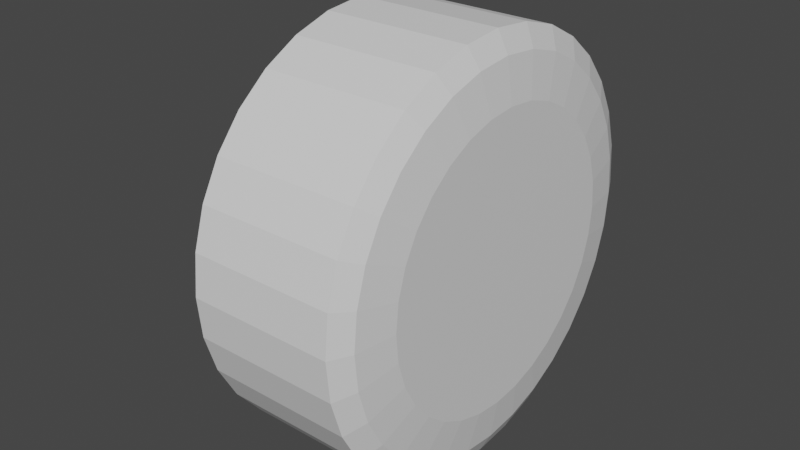 # Source: dev_kart_wheel_v2.blend  (saved by Blender 2.93.20; exported with 4.5.12 LTS)
import bpy
from mathutils import Matrix  # noqa: F401  (used for matrix-valued properties, if any)

bpy.ops.wm.read_factory_settings(use_empty=True)
scene = bpy.context.scene
scene.name = 'standard_kart_tire'

# ---- materials (node trees are filled in below, after node groups)
mat_dev_kart_wheel = bpy.data.materials.new('dev_kart_wheel')
mat_dev_kart_wheel.use_transparent_shadow = False

# ---- material node trees
mat_dev_kart_wheel.use_nodes = True; mat_dev_kart_wheel.node_tree.nodes.clear()
_N = mat_dev_kart_wheel.node_tree.nodes; _L = mat_dev_kart_wheel.node_tree.links
n0 = _N.new('ShaderNodeBsdfPrincipled'); n0.name = 'Principled BSDF'; n0.location = (10, 300)
n0.distribution = 'GGX'
n0.subsurface_method = 'BURLEY'
n0.inputs[3].default_value = 1.45
n0.inputs[27].default_value = (0.0, 0.0, 0.0, 1.0)
n0.inputs[28].default_value = 1.0
n1 = _N.new('ShaderNodeOutputMaterial'); n1.name = 'Material Output'; n1.location = (300, 300)
_L.new(n0.outputs[0], n1.inputs[0])
n1.is_active_output = True

# ---- world
world_world = bpy.data.worlds.new('World'); scene.world = world_world
world_world.use_nodes = True; world_world.node_tree.nodes.clear()
_N = world_world.node_tree.nodes; _L = world_world.node_tree.links
n0 = _N.new('ShaderNodeOutputWorld'); n0.name = 'World Output'; n0.location = (300, 300)
n1 = _N.new('ShaderNodeBackground'); n1.name = 'Background'; n1.location = (10, 300)
n1.inputs[0].default_value = (0.05088, 0.05088, 0.05088, 1.0)
_L.new(n1.outputs[0], n0.inputs[0])
n0.is_active_output = True
world_world.color = (0.05088, 0.05088, 0.05088)
world_world.use_sun_shadow = False
world_world.sun_shadow_jitter_overblur = 0.0

# ---- meshes
me_mesh_kart_wheel_2x = bpy.data.meshes.new('mesh_kart_wheel_2x')
me_mesh_kart_wheel_2x.from_pydata([(2.0, 20.0, 2.07e-06), (2.0, 19.62, 3.902), (2.0, 18.48, 7.654), (2.0, 16.63, 11.11), (2.0, 14.14, 14.14), (2.0, 11.11, 16.63), (2.0, 7.654, 18.48), (2.0, 3.902, 19.62), (2.0, -3.234e-06, 20.0), (2.0, -3.902, 19.62), (2.0, -7.654, 18.48), (2.0, -11.11, 16.63), (2.0, -14.14, 14.14), (2.0, -16.63, 11.11), (2.0, -18.48, 7.654), (2.0, -19.62, 3.902), (2.0, -20.0, -5.052e-06), (2.0, -19.62, -3.902), (2.0, -18.48, -7.654), (2.0, -16.63, -11.11), (2.0, -14.14, -14.14), (2.0, -11.11, -16.63), (2.0, -7.654, -18.48), (2.0, -3.902, -19.62), (2.0, 3.253e-06, -20.0), (2.0, 3.902, -19.62), (2.0, 7.654, -18.48), (2.0, 11.11, -16.63), (2.0, 14.14, -14.14), (2.0, 16.63, -11.11), (2.0, 18.48, -7.654), (2.0, 19.62, -3.902), (16.0, 20.0, 2.07e-06), (16.0, 19.62, 3.902), (16.0, 18.48, 7.654), (16.0, 16.63, 11.11), (16.0, 14.14, 14.14), (16.0, 11.11, 16.63), (16.0, 7.654, 18.48), (16.0, 3.902, 19.62), (16.0, -3.234e-06, 20.0), (16.0, -3.902, 19.62), (16.0, -7.654, 18.48), (16.0, -11.11, 16.63), (16.0, -14.14, 14.14), (16.0, -16.63, 11.11), (16.0, -18.48, 7.654), (16.0, -19.62, 3.902), (16.0, -20.0, -5.052e-06), (16.0, -19.62, -3.902), (16.0, -18.48, -7.654), (16.0, -16.63, -11.11), (16.0, -14.14, -14.14), (16.0, -11.11, -16.63), (16.0, -7.654, -18.48), (16.0, -3.902, -19.62), (16.0, 3.253e-06, -20.0), (16.0, 3.902, -19.62), (16.0, 7.654, -18.48), (16.0, 11.11, -16.63), (16.0, 14.14, -14.14), (16.0, 16.63, -11.11), (16.0, 18.48, -7.654), (16.0, 19.62, -3.902), (1.0, 14.0, 1.424e-06), (1.0, 13.73, 2.731), (1.0, 12.93, 5.358), (1.0, 11.64, 7.778), (1.0, 9.899, 9.899), (1.0, 7.778, 11.64), (1.0, 5.358, 12.93), (1.0, 2.731, 13.73), (1.0, -2.228e-06, 14.0), (1.0, -2.731, 13.73), (1.0, -5.358, 12.93), (1.0, -7.778, 11.64), (1.0, -9.899, 9.899), (1.0, -11.64, 7.778), (1.0, -12.93, 5.358), (1.0, -13.73, 2.731), (1.0, -14.0, -3.562e-06), (1.0, -13.73, -2.731), (1.0, -12.93, -5.358), (1.0, -11.64, -7.778), (1.0, -9.899, -9.899), (1.0, -7.778, -11.64), (1.0, -5.358, -12.93), (1.0, -2.731, -13.73), (1.0, 2.313e-06, -14.0), (1.0, 2.731, -13.73), (1.0, 5.358, -12.93), (1.0, 7.778, -11.64), (1.0, 9.899, -9.899), (1.0, 11.64, -7.778), (1.0, 12.93, -5.358), (1.0, 13.73, -2.731), (0.5, 14.0, 1.424e-06), (0.5, 13.73, 2.731), (0.5, 12.93, 5.358), (0.5, 11.64, 7.778), (0.5, 9.899, 9.899), (0.5, 7.778, 11.64), (0.5, 5.358, 12.93), (0.5, 2.731, 13.73), (0.5, -2.228e-06, 14.0), (0.5, -2.731, 13.73), (0.5, -5.358, 12.93), (0.5, -7.778, 11.64), (0.5, -9.899, 9.899), (0.5, -11.64, 7.778), (0.5, -12.93, 5.358), (0.5, -13.73, 2.731), (0.5, -14.0, -3.562e-06), (0.5, -13.73, -2.731), (0.5, -12.93, -5.358), (0.5, -11.64, -7.778), (0.5, -9.899, -9.899), (0.5, -7.778, -11.64), (0.5, -5.358, -12.93), (0.5, -2.731, -13.73), (0.5, 2.313e-06, -14.0), (0.5, 2.731, -13.73), (0.5, 5.358, -12.93), (0.5, 7.778, -11.64), (0.5, 9.899, -9.899), (0.5, 11.64, -7.778), (0.5, 12.93, -5.358), (0.5, 13.73, -2.731), (-5.0, 2.746, 0.5463), (17.0, 18.0, 1.855e-06), (17.0, 17.65, 3.512), (17.0, 16.63, 6.888), (17.0, 14.97, 10.0), (17.0, 12.73, 12.73), (17.0, 10.0, 14.97), (17.0, 6.888, 16.63), (17.0, 3.512, 17.65), (17.0, -2.899e-06, 18.0), (17.0, -3.512, 17.65), (17.0, -6.888, 16.63), (17.0, -10.0, 14.97), (17.0, -12.73, 12.73), (17.0, -14.97, 10.0), (17.0, -16.63, 6.888), (17.0, -17.65, 3.512), (17.0, -18.0, -4.556e-06), (17.0, -17.65, -3.512), (17.0, -16.63, -6.888), (17.0, -14.97, -10.0), (17.0, -12.73, -12.73), (17.0, -10.0, -14.97), (17.0, -6.888, -16.63), (17.0, -3.512, -17.65), (17.0, 2.94e-06, -18.0), (17.0, 3.512, -17.65), (17.0, 6.888, -16.63), (17.0, 10.0, -14.97), (17.0, 12.73, -12.73), (17.0, 14.97, -10.0), (17.0, 16.63, -6.888), (17.0, 17.65, -3.512), (17.6, 14.0, 1.424e-06), (17.6, 13.73, 2.731), (17.6, 12.93, 5.358), (17.6, 11.64, 7.778), (17.6, 9.899, 9.899), (17.6, 7.778, 11.64), (17.6, 5.358, 12.93), (17.6, 2.731, 13.73), (17.6, -2.228e-06, 14.0), (17.6, -2.731, 13.73), (17.6, -5.358, 12.93), (17.6, -7.778, 11.64), (17.6, -9.899, 9.899), (17.6, -11.64, 7.778), (17.6, -12.93, 5.358), (17.6, -13.73, 2.731), (17.6, -14.0, -3.562e-06), (17.6, -13.73, -2.731), (17.6, -12.93, -5.358), (17.6, -11.64, -7.778), (17.6, -9.899, -9.899), (17.6, -7.778, -11.64), (17.6, -5.358, -12.93), (17.6, -2.731, -13.73), (17.6, 2.313e-06, -14.0), (17.6, 2.731, -13.73), (17.6, 5.358, -12.93), (17.6, 7.778, -11.64), (17.6, 9.899, -9.899), (17.6, 11.64, -7.778), (17.6, 12.93, -5.358), (17.6, 13.73, -2.731), (17.6, -1.799e-07, -3.118e-07), (0.5, 2.746, 0.5463), (0.5, 2.8, 1.002e-07), (0.5, 2.587, 1.072), (0.5, 2.328, 1.556), (0.5, 1.98, 1.98), (0.5, 1.556, 2.328), (0.5, 1.072, 2.587), (0.5, 0.5463, 2.746), (0.5, -5.207e-07, 2.8), (0.5, -0.5463, 2.746), (0.5, -1.072, 2.587), (0.5, -1.556, 2.328), (0.5, -1.98, 1.98), (0.5, -2.328, 1.556), (0.5, -2.587, 1.072), (0.5, -2.746, 0.5463), (0.5, -2.8, -8.97e-07), (0.5, -2.746, -0.5463), (0.5, -2.587, -1.072), (0.5, -2.328, -1.556), (0.5, -1.98, -1.98), (0.5, -1.556, -2.328), (0.5, -1.072, -2.587), (0.5, -0.5463, -2.746), (0.5, 3.875e-07, -2.8), (0.5, 0.5463, -2.746), (0.5, 1.072, -2.587), (0.5, 1.556, -2.328), (0.5, 1.98, -1.98), (0.5, 2.328, -1.556), (0.5, 2.587, -1.072), (0.5, 2.746, -0.5463), (-5.0, 2.8, 1.002e-07), (-5.0, 2.587, 1.072), (-5.0, 2.328, 1.556), (-5.0, 1.98, 1.98), (-5.0, 1.556, 2.328), (-5.0, 1.072, 2.587), (-5.0, 0.5463, 2.746), (-5.0, -5.207e-07, 2.8), (-5.0, -0.5463, 2.746), (-5.0, -1.072, 2.587), (-5.0, -1.556, 2.328), (-5.0, -1.98, 1.98), (-5.0, -2.328, 1.556), (-5.0, -2.587, 1.072), (-5.0, -2.746, 0.5463), (-5.0, -2.8, -8.97e-07), (-5.0, -2.746, -0.5463), (-5.0, -2.587, -1.072), (-5.0, -2.328, -1.556), (-5.0, -1.98, -1.98), (-5.0, -1.556, -2.328), (-5.0, -1.072, -2.587), (-5.0, -0.5463, -2.746), (-5.0, 3.875e-07, -2.8), (-5.0, 0.5463, -2.746), (-5.0, 1.072, -2.587), (-5.0, 1.556, -2.328), (-5.0, 1.98, -1.98), (-5.0, 2.328, -1.556), (-5.0, 2.587, -1.072), (-5.0, 2.746, -0.5463), (-5.0, -1.222e-07, -3.252e-07)], [], [(25, 57, 56, 24), (12, 44, 43, 11), (26, 58, 57, 25), (13, 45, 44, 12), (27, 59, 58, 26), (14, 46, 45, 13), (1, 33, 32, 0), (28, 60, 59, 27), (15, 47, 46, 14), (2, 34, 33, 1), (29, 61, 60, 28), (16, 48, 47, 15), (3, 35, 34, 2), (30, 62, 61, 29), (17, 49, 48, 16), (4, 36, 35, 3), (31, 63, 62, 30), (18, 50, 49, 17), (5, 37, 36, 4), (0, 32, 63, 31), (19, 51, 50, 18), (6, 38, 37, 5), (20, 52, 51, 19), (7, 39, 38, 6), (21, 53, 52, 20), (8, 40, 39, 7), (22, 54, 53, 21), (9, 41, 40, 8), (23, 55, 54, 22), (10, 42, 41, 9), (24, 56, 55, 23), (11, 43, 42, 10), (11, 75, 76, 12), (25, 89, 90, 26), (12, 76, 77, 13), (26, 90, 91, 27), (13, 77, 78, 14), (0, 64, 65, 1), (27, 91, 92, 28), (14, 78, 79, 15), (1, 65, 66, 2), (28, 92, 93, 29), (15, 79, 80, 16), (2, 66, 67, 3), (29, 93, 94, 30), (16, 80, 81, 17), (3, 67, 68, 4), (30, 94, 95, 31), (17, 81, 82, 18), (4, 68, 69, 5), (31, 95, 64, 0), (18, 82, 83, 19), (5, 69, 70, 6), (19, 83, 84, 20), (6, 70, 71, 7), (20, 84, 85, 21), (7, 71, 72, 8), (21, 85, 86, 22), (8, 72, 73, 9), (22, 86, 87, 23), (9, 73, 74, 10), (23, 87, 88, 24), (10, 74, 75, 11), (24, 88, 89, 25), (73, 105, 106, 74), (87, 119, 120, 88), (74, 106, 107, 75), (88, 120, 121, 89), (75, 107, 108, 76), (89, 121, 122, 90), (76, 108, 109, 77), (90, 122, 123, 91), (77, 109, 110, 78), (64, 96, 97, 65), (91, 123, 124, 92), (78, 110, 111, 79), (65, 97, 98, 66), (92, 124, 125, 93), (79, 111, 112, 80), (66, 98, 99, 67), (93, 125, 126, 94), (80, 112, 113, 81), (67, 99, 100, 68), (94, 126, 127, 95), (81, 113, 114, 82), (68, 100, 101, 69), (95, 127, 96, 64), (82, 114, 115, 83), (69, 101, 102, 70), (83, 115, 116, 84), (70, 102, 103, 71), (84, 116, 117, 85), (71, 103, 104, 72), (85, 117, 118, 86), (72, 104, 105, 73), (86, 118, 119, 87), (106, 105, 203, 204), (119, 118, 216, 217), (105, 104, 202, 203), (118, 117, 215, 216), (104, 103, 201, 202), (117, 116, 214, 215), (103, 102, 200, 201), (116, 115, 213, 214), (102, 101, 199, 200), (115, 114, 212, 213), (96, 127, 225, 195), (101, 100, 198, 199), (114, 113, 211, 212), (127, 126, 224, 225), (100, 99, 197, 198), (113, 112, 210, 211), (126, 125, 223, 224), (99, 98, 196, 197), (112, 111, 209, 210), (125, 124, 222, 223), (98, 97, 194, 196), (111, 110, 208, 209), (124, 123, 221, 222), (97, 96, 195, 194), (110, 109, 207, 208), (123, 122, 220, 221), (109, 108, 206, 207), (122, 121, 219, 220), (108, 107, 205, 206), (121, 120, 218, 219), (107, 106, 204, 205), (120, 119, 217, 218), (52, 149, 148, 51), (39, 136, 135, 38), (53, 150, 149, 52), (40, 137, 136, 39), (54, 151, 150, 53), (41, 138, 137, 40), (55, 152, 151, 54), (42, 139, 138, 41), (56, 153, 152, 55), (43, 140, 139, 42), (57, 154, 153, 56), (44, 141, 140, 43), (58, 155, 154, 57), (45, 142, 141, 44), (59, 156, 155, 58), (46, 143, 142, 45), (33, 130, 129, 32), (60, 157, 156, 59), (47, 144, 143, 46), (34, 131, 130, 33), (61, 158, 157, 60), (48, 145, 144, 47), (35, 132, 131, 34), (62, 159, 158, 61), (49, 146, 145, 48), (36, 133, 132, 35), (63, 160, 159, 62), (50, 147, 146, 49), (37, 134, 133, 36), (32, 129, 160, 63), (51, 148, 147, 50), (38, 135, 134, 37), (139, 171, 170, 138), (153, 185, 184, 152), (140, 172, 171, 139), (154, 186, 185, 153), (141, 173, 172, 140), (155, 187, 186, 154), (142, 174, 173, 141), (156, 188, 187, 155), (143, 175, 174, 142), (130, 162, 161, 129), (157, 189, 188, 156), (144, 176, 175, 143), (131, 163, 162, 130), (158, 190, 189, 157), (145, 177, 176, 144), (132, 164, 163, 131), (159, 191, 190, 158), (146, 178, 177, 145), (133, 165, 164, 132), (160, 192, 191, 159), (147, 179, 178, 146), (134, 166, 165, 133), (129, 161, 192, 160), (148, 180, 179, 147), (135, 167, 166, 134), (149, 181, 180, 148), (136, 168, 167, 135), (150, 182, 181, 149), (137, 169, 168, 136), (151, 183, 182, 150), (138, 170, 169, 137), (152, 184, 183, 151), (174, 193, 173), (188, 193, 187), (175, 193, 174), (162, 193, 161), (189, 193, 188), (176, 193, 175), (163, 193, 162), (190, 193, 189), (177, 193, 176), (164, 193, 163), (191, 193, 190), (178, 193, 177), (165, 193, 164), (192, 193, 191), (179, 193, 178), (166, 193, 165), (161, 193, 192), (180, 193, 179), (167, 193, 166), (181, 193, 180), (168, 193, 167), (182, 193, 181), (169, 193, 168), (183, 193, 182), (170, 193, 169), (184, 193, 183), (171, 193, 170), (185, 193, 184), (172, 193, 171), (186, 193, 185), (173, 193, 172), (187, 193, 186), (216, 215, 246, 247), (202, 201, 232, 233), (215, 214, 245, 246), (201, 200, 231, 232), (214, 213, 244, 245), (200, 199, 230, 231), (213, 212, 243, 244), (195, 225, 256, 226), (199, 198, 229, 230), (212, 211, 242, 243), (225, 224, 255, 256), (198, 197, 228, 229), (211, 210, 241, 242), (224, 223, 254, 255), (197, 196, 227, 228), (210, 209, 240, 241), (223, 222, 253, 254), (196, 194, 128, 227), (209, 208, 239, 240), (222, 221, 252, 253), (194, 195, 226, 128), (208, 207, 238, 239), (221, 220, 251, 252), (207, 206, 237, 238), (220, 219, 250, 251), (206, 205, 236, 237), (219, 218, 249, 250), (205, 204, 235, 236), (218, 217, 248, 249), (204, 203, 234, 235), (217, 216, 247, 248), (203, 202, 233, 234), (237, 257, 238), (251, 257, 252), (238, 257, 239), (226, 257, 128), (252, 257, 253), (239, 257, 240), (128, 257, 227), (253, 257, 254), (240, 257, 241), (227, 257, 228), (254, 257, 255), (241, 257, 242), (228, 257, 229), (255, 257, 256), (242, 257, 243), (229, 257, 230), (256, 257, 226), (243, 257, 244), (230, 257, 231), (244, 257, 245), (231, 257, 232), (245, 257, 246), (232, 257, 233), (246, 257, 247), (233, 257, 234), (247, 257, 248), (234, 257, 235), (248, 257, 249), (235, 257, 236), (249, 257, 250), (236, 257, 237), (250, 257, 251)])
_uv = me_mesh_kart_wheel_2x.uv_layers.new(name='UVMap')
_uv.uv.foreach_set('vector', [0.3947, 0.5975, 0.7447, 0.5975, 0.7447, 0.5, 0.3947, 0.5, 0.3947, 0.1464, 0.7447, 0.1464, 0.7447, 0.2222, 0.3947, 0.2222, 0.3947, 0.6913, 0.7447, 0.6913, 0.7447, 0.5975, 0.3947, 0.5975, 0.3947, 0.7778, 0.7447, 0.7778, 0.7447, 0.8536, 0.3947, 0.8536, 0.3947, 0.7778, 0.7447, 0.7778, 0.7447, 0.6913, 0.3947, 0.6913, 0.3947, 0.6913, 0.7447, 0.6913, 0.7447, 0.7778, 0.3947, 0.7778, 0.3947, 0.5975, 0.7447, 0.5975, 0.7447, 0.5, 0.3947, 0.5, 0.3947, 0.8536, 0.7447, 0.8536, 0.7447, 0.7778, 0.3947, 0.7778, 0.3947, 0.5975, 0.7447, 0.5975, 0.7447, 0.6913, 0.3947, 0.6913, 0.3947, 0.6913, 0.7447, 0.6913, 0.7447, 0.5975, 0.3947, 0.5975, 0.3947, 0.2222, 0.7447, 0.2222, 0.7447, 0.1464, 0.3947, 0.1464, 0.3947, 0.5, 0.7447, 0.5, 0.7447, 0.5975, 0.3947, 0.5975, 0.3947, 0.7778, 0.7447, 0.7778, 0.7447, 0.6913, 0.3947, 0.6913, 0.3947, 0.3087, 0.7447, 0.3087, 0.7447, 0.2222, 0.3947, 0.2222, 0.3947, 0.4025, 0.7447, 0.4025, 0.7447, 0.5, 0.3947, 0.5, 0.3947, 0.8536, 0.7447, 0.8536, 0.7447, 0.7778, 0.3947, 0.7778, 0.3947, 0.4025, 0.7447, 0.4025, 0.7447, 0.3087, 0.3947, 0.3087, 0.3947, 0.3087, 0.7447, 0.3087, 0.7447, 0.4025, 0.3947, 0.4025, 0.3947, 0.7778, 0.7447, 0.7778, 0.7447, 0.8536, 0.3947, 0.8536, 0.3947, 0.5, 0.7447, 0.5, 0.7447, 0.4025, 0.3947, 0.4025, 0.3947, 0.2222, 0.7447, 0.2222, 0.7447, 0.3087, 0.3947, 0.3087, 0.3947, 0.6913, 0.7447, 0.6913, 0.7447, 0.7778, 0.3947, 0.7778, 0.3947, 0.1464, 0.7447, 0.1464, 0.7447, 0.2222, 0.3947, 0.2222, 0.3947, 0.5975, 0.7447, 0.5975, 0.7447, 0.6913, 0.3947, 0.6913, 0.3947, 0.2222, 0.7447, 0.2222, 0.7447, 0.1464, 0.3947, 0.1464, 0.3947, 0.5, 0.7447, 0.5, 0.7447, 0.5975, 0.3947, 0.5975, 0.3947, 0.3087, 0.7447, 0.3087, 0.7447, 0.2222, 0.3947, 0.2222, 0.3947, 0.4025, 0.7447, 0.4025, 0.7447, 0.5, 0.3947, 0.5, 0.3947, 0.4025, 0.7447, 0.4025, 0.7447, 0.3087, 0.3947, 0.3087, 0.3947, 0.3087, 0.7447, 0.3087, 0.7447, 0.4025, 0.3947, 0.4025, 0.3947, 0.5, 0.7447, 0.5, 0.7447, 0.4025, 0.3947, 0.4025, 0.3947, 0.2222, 0.7447, 0.2222, 0.7447, 0.3087, 0.3947, 0.3087, 0.2222, 0.9157, 0.3056, 0.791, 0.2525, 0.7475, 0.1464, 0.8536, 0.5975, 0.009607, 0.5683, 0.1567, 0.6339, 0.1766, 0.6913, 0.03806, 0.1464, 0.8536, 0.2525, 0.7475, 0.209, 0.6944, 0.08427, 0.7778, 0.6913, 0.03806, 0.6339, 0.1766, 0.6944, 0.209, 0.7778, 0.08427, 0.08427, 0.7778, 0.209, 0.6944, 0.1766, 0.6339, 0.03806, 0.6913, 1.0, 0.5, 0.85, 0.5, 0.8433, 0.5683, 0.9904, 0.5975, 0.7778, 0.08427, 0.6944, 0.209, 0.7475, 0.2525, 0.8536, 0.1464, 0.03806, 0.6913, 0.1766, 0.6339, 0.1567, 0.5683, 0.009607, 0.5975, 0.9904, 0.5975, 0.8433, 0.5683, 0.8234, 0.6339, 0.9619, 0.6913, 0.8536, 0.1464, 0.7475, 0.2525, 0.791, 0.3056, 0.9157, 0.2222, 0.009607, 0.5975, 0.1567, 0.5683, 0.15, 0.5, 0.0, 0.5, 0.9619, 0.6913, 0.8234, 0.6339, 0.791, 0.6944, 0.9157, 0.7778, 0.9157, 0.2222, 0.791, 0.3056, 0.8234, 0.3661, 0.9619, 0.3087, 0.0, 0.5, 0.15, 0.5, 0.1567, 0.4317, 0.009607, 0.4025, 0.9157, 0.7778, 0.791, 0.6944, 0.7475, 0.7475, 0.8536, 0.8536, 0.9619, 0.3087, 0.8234, 0.3661, 0.8433, 0.4317, 0.9904, 0.4025, 0.009607, 0.4025, 0.1567, 0.4317, 0.1766, 0.3661, 0.03806, 0.3087, 0.8536, 0.8536, 0.7475, 0.7475, 0.6944, 0.791, 0.7778, 0.9157, 0.9904, 0.4025, 0.8433, 0.4317, 0.85, 0.5, 1.0, 0.5, 0.03806, 0.3087, 0.1766, 0.3661, 0.209, 0.3056, 0.08427, 0.2222, 0.7778, 0.9157, 0.6944, 0.791, 0.6339, 0.8234, 0.6913, 0.9619, 0.08427, 0.2222, 0.209, 0.3056, 0.2525, 0.2525, 0.1464, 0.1464, 0.6913, 0.9619, 0.6339, 0.8234, 0.5683, 0.8433, 0.5975, 0.9904, 0.1464, 0.1464, 0.2525, 0.2525, 0.3056, 0.209, 0.2222, 0.08427, 0.5975, 0.9904, 0.5683, 0.8433, 0.5, 0.85, 0.5, 1.0, 0.2222, 0.08427, 0.3056, 0.209, 0.3661, 0.1766, 0.3087, 0.03806, 0.5, 1.0, 0.5, 0.85, 0.4317, 0.8433, 0.4025, 0.9904, 0.3087, 0.03806, 0.3661, 0.1766, 0.4317, 0.1567, 0.4025, 0.009607, 0.4025, 0.9904, 0.4317, 0.8433, 0.3661, 0.8234, 0.3087, 0.9619, 0.4025, 0.009607, 0.4317, 0.1567, 0.5, 0.15, 0.5, 0.0, 0.3087, 0.9619, 0.3661, 0.8234, 0.3056, 0.791, 0.2222, 0.9157, 0.5, 0.0, 0.5, 0.15, 0.5683, 0.1567, 0.5975, 0.009607, 0.3697, 0.4317, 0.3572, 0.4317, 0.3572, 0.3661, 0.3697, 0.3661, 0.3697, 0.4317, 0.3572, 0.4317, 0.3572, 0.5, 0.3697, 0.5, 0.3697, 0.3661, 0.3572, 0.3661, 0.3572, 0.3056, 0.3697, 0.3056, 0.3697, 0.5, 0.3572, 0.5, 0.3572, 0.5683, 0.3697, 0.5683, 0.3697, 0.3056, 0.3572, 0.3056, 0.3572, 0.2525, 0.3697, 0.2525, 0.3697, 0.5683, 0.3572, 0.5683, 0.3572, 0.6339, 0.3697, 0.6339, 0.3697, 0.7475, 0.3572, 0.7475, 0.3572, 0.6944, 0.3697, 0.6944, 0.3697, 0.6339, 0.3572, 0.6339, 0.3572, 0.6944, 0.3697, 0.6944, 0.3697, 0.6944, 0.3572, 0.6944, 0.3572, 0.6339, 0.3697, 0.6339, 0.3697, 0.5, 0.3572, 0.5, 0.3572, 0.5683, 0.3697, 0.5683, 0.3697, 0.6944, 0.3572, 0.6944, 0.3572, 0.7475, 0.3697, 0.7475, 0.3697, 0.6339, 0.3572, 0.6339, 0.3572, 0.5683, 0.3697, 0.5683, 0.3697, 0.5683, 0.3572, 0.5683, 0.3572, 0.6339, 0.3697, 0.6339, 0.3697, 0.2525, 0.3572, 0.2525, 0.3572, 0.3056, 0.3697, 0.3056, 0.3697, 0.5683, 0.3572, 0.5683, 0.3572, 0.5, 0.3697, 0.5, 0.3697, 0.6339, 0.3572, 0.6339, 0.3572, 0.6944, 0.3697, 0.6944, 0.3697, 0.3056, 0.3572, 0.3056, 0.3572, 0.3661, 0.3697, 0.3661, 0.3697, 0.5, 0.3572, 0.5, 0.3572, 0.4317, 0.3697, 0.4317, 0.3697, 0.6944, 0.3572, 0.6944, 0.3572, 0.7475, 0.3697, 0.7475, 0.3697, 0.3661, 0.3572, 0.3661, 0.3572, 0.4317, 0.3697, 0.4317, 0.3697, 0.4317, 0.3572, 0.4317, 0.3572, 0.3661, 0.3697, 0.3661, 0.3697, 0.7475, 0.3572, 0.7475, 0.3572, 0.6944, 0.3697, 0.6944, 0.3697, 0.4317, 0.3572, 0.4317, 0.3572, 0.5, 0.3697, 0.5, 0.3697, 0.3661, 0.3572, 0.3661, 0.3572, 0.3056, 0.3697, 0.3056, 0.3697, 0.6944, 0.3572, 0.6944, 0.3572, 0.6339, 0.3697, 0.6339, 0.3697, 0.3056, 0.3572, 0.3056, 0.3572, 0.2525, 0.3697, 0.2525, 0.3697, 0.6339, 0.3572, 0.6339, 0.3572, 0.5683, 0.3697, 0.5683, 0.3697, 0.2525, 0.3572, 0.2525, 0.3572, 0.3056, 0.3697, 0.3056, 0.3697, 0.5683, 0.3572, 0.5683, 0.3572, 0.5, 0.3697, 0.5, 0.3697, 0.3056, 0.3572, 0.3056, 0.3572, 0.3661, 0.3697, 0.3661, 0.3697, 0.5, 0.3572, 0.5, 0.3572, 0.4317, 0.3697, 0.4317, 0.3697, 0.3661, 0.3572, 0.3661, 0.3572, 0.4317, 0.3697, 0.4317, 0.3661, 0.8234, 0.4317, 0.8433, 0.4863, 0.5687, 0.4732, 0.5647, 0.4317, 0.1567, 0.3661, 0.1766, 0.4732, 0.4353, 0.4863, 0.4313, 0.4317, 0.8433, 0.5, 0.85, 0.5, 0.57, 0.4863, 0.5687, 0.3661, 0.1766, 0.3056, 0.209, 0.4611, 0.4418, 0.4732, 0.4353, 0.5, 0.85, 0.5683, 0.8433, 0.5137, 0.5687, 0.5, 0.57, 0.3056, 0.209, 0.2525, 0.2525, 0.4505, 0.4505, 0.4611, 0.4418, 0.5683, 0.8433, 0.6339, 0.8234, 0.5268, 0.5647, 0.5137, 0.5687, 0.2525, 0.2525, 0.209, 0.3056, 0.4418, 0.4611, 0.4505, 0.4505, 0.6339, 0.8234, 0.6944, 0.791, 0.5389, 0.5582, 0.5268, 0.5647, 0.209, 0.3056, 0.1766, 0.3661, 0.4353, 0.4732, 0.4418, 0.4611, 0.85, 0.5, 0.8433, 0.4317, 0.5687, 0.4863, 0.57, 0.5, 0.6944, 0.791, 0.7475, 0.7475, 0.5495, 0.5495, 0.5389, 0.5582, 0.1766, 0.3661, 0.1567, 0.4317, 0.4313, 0.4863, 0.4353, 0.4732, 0.8433, 0.4317, 0.8234, 0.3661, 0.5647, 0.4732, 0.5687, 0.4863, 0.7475, 0.7475, 0.791, 0.6944, 0.5582, 0.5389, 0.5495, 0.5495, 0.1567, 0.4317, 0.15, 0.5, 0.43, 0.5, 0.4313, 0.4863, 0.8234, 0.3661, 0.791, 0.3056, 0.5582, 0.4611, 0.5647, 0.4732, 0.791, 0.6944, 0.8234, 0.6339, 0.5647, 0.5268, 0.5582, 0.5389, 0.15, 0.5, 0.1567, 0.5683, 0.4313, 0.5137, 0.43, 0.5, 0.791, 0.3056, 0.7475, 0.2525, 0.5495, 0.4505, 0.5582, 0.4611, 0.8234, 0.6339, 0.8433, 0.5683, 0.5687, 0.5137, 0.5647, 0.5268, 0.1567, 0.5683, 0.1766, 0.6339, 0.4353, 0.5268, 0.4313, 0.5137, 0.7475, 0.2525, 0.6944, 0.209, 0.5389, 0.4418, 0.5495, 0.4505, 0.8433, 0.5683, 0.85, 0.5, 0.57, 0.5, 0.5687, 0.5137, 0.1766, 0.6339, 0.209, 0.6944, 0.4418, 0.5389, 0.4353, 0.5268, 0.6944, 0.209, 0.6339, 0.1766, 0.5268, 0.4353, 0.5389, 0.4418, 0.209, 0.6944, 0.2525, 0.7475, 0.4505, 0.5495, 0.4418, 0.5389, 0.6339, 0.1766, 0.5683, 0.1567, 0.5137, 0.4313, 0.5268, 0.4353, 0.2525, 0.7475, 0.3056, 0.791, 0.4611, 0.5582, 0.4505, 0.5495, 0.5683, 0.1567, 0.5, 0.15, 0.5, 0.43, 0.5137, 0.4313, 0.3056, 0.791, 0.3661, 0.8234, 0.4732, 0.5647, 0.4611, 0.5582, 0.5, 0.15, 0.4317, 0.1567, 0.4863, 0.4313, 0.5, 0.43, 0.1464, 0.1464, 0.1818, 0.1818, 0.1258, 0.25, 0.08427, 0.2222, 0.5975, 0.9904, 0.5878, 0.9414, 0.6722, 0.9157, 0.6913, 0.9619, 0.2222, 0.08427, 0.25, 0.1258, 0.1818, 0.1818, 0.1464, 0.1464, 0.5, 1.0, 0.5, 0.95, 0.5878, 0.9414, 0.5975, 0.9904, 0.3087, 0.03806, 0.3278, 0.08425, 0.25, 0.1258, 0.2222, 0.08427, 0.4025, 0.9904, 0.4122, 0.9414, 0.5, 0.95, 0.5, 1.0, 0.4025, 0.009607, 0.4122, 0.05865, 0.3278, 0.08425, 0.3087, 0.03806, 0.3087, 0.9619, 0.3278, 0.9157, 0.4122, 0.9414, 0.4025, 0.9904, 0.5, 0.0, 0.5, 0.05, 0.4122, 0.05865, 0.4025, 0.009607, 0.2222, 0.9157, 0.25, 0.8742, 0.3278, 0.9157, 0.3087, 0.9619, 0.5975, 0.009607, 0.5878, 0.05865, 0.5, 0.05, 0.5, 0.0, 0.1464, 0.8536, 0.1818, 0.8182, 0.25, 0.8742, 0.2222, 0.9157, 0.6913, 0.03806, 0.6722, 0.08425, 0.5878, 0.05865, 0.5975, 0.009607, 0.08427, 0.7778, 0.1258, 0.75, 0.1818, 0.8182, 0.1464, 0.8536, 0.7778, 0.08427, 0.75, 0.1258, 0.6722, 0.08425, 0.6913, 0.03806, 0.03806, 0.6913, 0.08425, 0.6722, 0.1258, 0.75, 0.08427, 0.7778, 0.9904, 0.5975, 0.9414, 0.5878, 0.95, 0.5, 1.0, 0.5, 0.8536, 0.1464, 0.8182, 0.1818, 0.75, 0.1258, 0.7778, 0.08427, 0.009607, 0.5975, 0.05865, 0.5878, 0.08425, 0.6722, 0.03806, 0.6913, 0.9619, 0.6913, 0.9157, 0.6722, 0.9414, 0.5878, 0.9904, 0.5975, 0.9157, 0.2222, 0.8742, 0.25, 0.8182, 0.1818, 0.8536, 0.1464, 0.0, 0.5, 0.05, 0.5, 0.05865, 0.5878, 0.009607, 0.5975, 0.9157, 0.7778, 0.8742, 0.75, 0.9157, 0.6722, 0.9619, 0.6913, 0.9619, 0.3087, 0.9157, 0.3278, 0.8742, 0.25, 0.9157, 0.2222, 0.009607, 0.4025, 0.05865, 0.4122, 0.05, 0.5, 0.0, 0.5, 0.8536, 0.8536, 0.8182, 0.8182, 0.8742, 0.75, 0.9157, 0.7778, 0.9904, 0.4025, 0.9414, 0.4122, 0.9157, 0.3278, 0.9619, 0.3087, 0.03806, 0.3087, 0.08425, 0.3278, 0.05865, 0.4122, 0.009607, 0.4025, 0.7778, 0.9157, 0.75, 0.8742, 0.8182, 0.8182, 0.8536, 0.8536, 1.0, 0.5, 0.95, 0.5, 0.9414, 0.4122, 0.9904, 0.4025, 0.08427, 0.2222, 0.1258, 0.25, 0.08425, 0.3278, 0.03806, 0.3087, 0.6913, 0.9619, 0.6722, 0.9157, 0.75, 0.8742, 0.7778, 0.9157, 0.3278, 0.9157, 0.3661, 0.8234, 0.4317, 0.8433, 0.4122, 0.9414, 0.5, 0.05, 0.5, 0.15, 0.4317, 0.1567, 0.4122, 0.05865, 0.25, 0.8742, 0.3056, 0.791, 0.3661, 0.8234, 0.3278, 0.9157, 0.5878, 0.05865, 0.5683, 0.1567, 0.5, 0.15, 0.5, 0.05, 0.1818, 0.8182, 0.2525, 0.7475, 0.3056, 0.791, 0.25, 0.8742, 0.6722, 0.08425, 0.6339, 0.1766, 0.5683, 0.1567, 0.5878, 0.05865, 0.1258, 0.75, 0.209, 0.6944, 0.2525, 0.7475, 0.1818, 0.8182, 0.75, 0.1258, 0.6944, 0.209, 0.6339, 0.1766, 0.6722, 0.08425, 0.08425, 0.6722, 0.1766, 0.6339, 0.209, 0.6944, 0.1258, 0.75, 0.9414, 0.5878, 0.8433, 0.5683, 0.85, 0.5, 0.95, 0.5, 0.8182, 0.1818, 0.7475, 0.2525, 0.6944, 0.209, 0.75, 0.1258, 0.05865, 0.5878, 0.1567, 0.5683, 0.1766, 0.6339, 0.08425, 0.6722, 0.9157, 0.6722, 0.8234, 0.6339, 0.8433, 0.5683, 0.9414, 0.5878, 0.8742, 0.25, 0.791, 0.3056, 0.7475, 0.2525, 0.8182, 0.1818, 0.05, 0.5, 0.15, 0.5, 0.1567, 0.5683, 0.05865, 0.5878, 0.8742, 0.75, 0.791, 0.6944, 0.8234, 0.6339, 0.9157, 0.6722, 0.9157, 0.3278, 0.8234, 0.3661, 0.791, 0.3056, 0.8742, 0.25, 0.05865, 0.4122, 0.1567, 0.4317, 0.15, 0.5, 0.05, 0.5, 0.8182, 0.8182, 0.7475, 0.7475, 0.791, 0.6944, 0.8742, 0.75, 0.9414, 0.4122, 0.8433, 0.4317, 0.8234, 0.3661, 0.9157, 0.3278, 0.08425, 0.3278, 0.1766, 0.3661, 0.1567, 0.4317, 0.05865, 0.4122, 0.75, 0.8742, 0.6944, 0.791, 0.7475, 0.7475, 0.8182, 0.8182, 0.95, 0.5, 0.85, 0.5, 0.8433, 0.4317, 0.9414, 0.4122, 0.1258, 0.25, 0.209, 0.3056, 0.1766, 0.3661, 0.08425, 0.3278, 0.6722, 0.9157, 0.6339, 0.8234, 0.6944, 0.791, 0.75, 0.8742, 0.1818, 0.1818, 0.2525, 0.2525, 0.209, 0.3056, 0.1258, 0.25, 0.5878, 0.9414, 0.5683, 0.8433, 0.6339, 0.8234, 0.6722, 0.9157, 0.25, 0.1258, 0.3056, 0.209, 0.2525, 0.2525, 0.1818, 0.1818, 0.5, 0.95, 0.5, 0.85, 0.5683, 0.8433, 0.5878, 0.9414, 0.3278, 0.08425, 0.3661, 0.1766, 0.3056, 0.209, 0.25, 0.1258, 0.4122, 0.9414, 0.4317, 0.8433, 0.5, 0.85, 0.5, 0.95, 0.4122, 0.05865, 0.4317, 0.1567, 0.3661, 0.1766, 0.3278, 0.08425, 0.209, 0.6944, 0.5, 0.5, 0.2525, 0.7475, 0.6944, 0.209, 0.5, 0.5, 0.6339, 0.1766, 0.1766, 0.6339, 0.5, 0.5, 0.209, 0.6944, 0.8433, 0.5683, 0.5, 0.5, 0.85, 0.5, 0.7475, 0.2525, 0.5, 0.5, 0.6944, 0.209, 0.1567, 0.5683, 0.5, 0.5, 0.1766, 0.6339, 0.8234, 0.6339, 0.5, 0.5, 0.8433, 0.5683, 0.791, 0.3056, 0.5, 0.5, 0.7475, 0.2525, 0.15, 0.5, 0.5, 0.5, 0.1567, 0.5683, 0.791, 0.6944, 0.5, 0.5, 0.8234, 0.6339, 0.8234, 0.3661, 0.5, 0.5, 0.791, 0.3056, 0.1567, 0.4317, 0.5, 0.5, 0.15, 0.5, 0.7475, 0.7475, 0.5, 0.5, 0.791, 0.6944, 0.8433, 0.4317, 0.5, 0.5, 0.8234, 0.3661, 0.1766, 0.3661, 0.5, 0.5, 0.1567, 0.4317, 0.6944, 0.791, 0.5, 0.5, 0.7475, 0.7475, 0.85, 0.5, 0.5, 0.5, 0.8433, 0.4317, 0.209, 0.3056, 0.5, 0.5, 0.1766, 0.3661, 0.6339, 0.8234, 0.5, 0.5, 0.6944, 0.791, 0.2525, 0.2525, 0.5, 0.5, 0.209, 0.3056, 0.5683, 0.8433, 0.5, 0.5, 0.6339, 0.8234, 0.3056, 0.209, 0.5, 0.5, 0.2525, 0.2525, 0.5, 0.85, 0.5, 0.5, 0.5683, 0.8433, 0.3661, 0.1766, 0.5, 0.5, 0.3056, 0.209, 0.4317, 0.8433, 0.5, 0.5, 0.5, 0.85, 0.4317, 0.1567, 0.5, 0.5, 0.3661, 0.1766, 0.3661, 0.8234, 0.5, 0.5, 0.4317, 0.8433, 0.5, 0.15, 0.5, 0.5, 0.4317, 0.1567, 0.3056, 0.791, 0.5, 0.5, 0.3661, 0.8234, 0.5683, 0.1567, 0.5, 0.5, 0.5, 0.15, 0.2525, 0.7475, 0.5, 0.5, 0.3056, 0.791, 0.6339, 0.1766, 0.5, 0.5, 0.5683, 0.1567, 0.3572, 0.4732, 0.3572, 0.4611, 0.2197, 0.4611, 0.2197, 0.4732, 0.3572, 0.5, 0.3572, 0.5137, 0.2197, 0.5137, 0.2197, 0.5, 0.3572, 0.4611, 0.3572, 0.4505, 0.2197, 0.4505, 0.2197, 0.4611, 0.3572, 0.5137, 0.3572, 0.5268, 0.2197, 0.5268, 0.2197, 0.5137, 0.3572, 0.4505, 0.3572, 0.4611, 0.2197, 0.4611, 0.2197, 0.4505, 0.3572, 0.5268, 0.3572, 0.5389, 0.2197, 0.5389, 0.2197, 0.5268, 0.3572, 0.4611, 0.3572, 0.4732, 0.2197, 0.4732, 0.2197, 0.4611, 0.3572, 0.5, 0.3572, 0.4863, 0.2197, 0.4863, 0.2197, 0.5, 0.3572, 0.5389, 0.3572, 0.5495, 0.2197, 0.5495, 0.2197, 0.5389, 0.3572, 0.4732, 0.3572, 0.4863, 0.2197, 0.4863, 0.2197, 0.4732, 0.3572, 0.4863, 0.3572, 0.4732, 0.2197, 0.4732, 0.2197, 0.4863, 0.3572, 0.5495, 0.3572, 0.5389, 0.2197, 0.5389, 0.2197, 0.5495, 0.3572, 0.4863, 0.3572, 0.5, 0.2197, 0.5, 0.2197, 0.4863, 0.3572, 0.4732, 0.3572, 0.4611, 0.2197, 0.4611, 0.2197, 0.4732, 0.3572, 0.5389, 0.3572, 0.5268, 0.2197, 0.5268, 0.2197, 0.5389, 0.3572, 0.5, 0.3572, 0.5137, 0.2197, 0.5137, 0.2197, 0.5, 0.3572, 0.4611, 0.3572, 0.4505, 0.2197, 0.4505, 0.2197, 0.4611, 0.3572, 0.5268, 0.3572, 0.5137, 0.2197, 0.5137, 0.2197, 0.5268, 0.3572, 0.5137, 0.3572, 0.5268, 0.2197, 0.5268, 0.2197, 0.5137, 0.3572, 0.5495, 0.3572, 0.5389, 0.2197, 0.5389, 0.2197, 0.5495, 0.3572, 0.5137, 0.3572, 0.5, 0.2197, 0.5, 0.2197, 0.5137, 0.3572, 0.5268, 0.3572, 0.5389, 0.2197, 0.5389, 0.2197, 0.5268, 0.3572, 0.5389, 0.3572, 0.5268, 0.2197, 0.5268, 0.2197, 0.5389, 0.3572, 0.5389, 0.3572, 0.5495, 0.2197, 0.5495, 0.2197, 0.5389, 0.3572, 0.5268, 0.3572, 0.5137, 0.2197, 0.5137, 0.2197, 0.5268, 0.3572, 0.4505, 0.3572, 0.4611, 0.2197, 0.4611, 0.2197, 0.4505, 0.3572, 0.5137, 0.3572, 0.5, 0.2197, 0.5, 0.2197, 0.5137, 0.3572, 0.4611, 0.3572, 0.4732, 0.2197, 0.4732, 0.2197, 0.4611, 0.3572, 0.5, 0.3572, 0.4863, 0.2197, 0.4863, 0.2197, 0.5, 0.3572, 0.4732, 0.3572, 0.4863, 0.2197, 0.4863, 0.2197, 0.4732, 0.3572, 0.4863, 0.3572, 0.4732, 0.2197, 0.4732, 0.2197, 0.4863, 0.3572, 0.4863, 0.3572, 0.5, 0.2197, 0.5, 0.2197, 0.4863, 0.4505, 0.5495, 0.5, 0.5, 0.4418, 0.5389, 0.5268, 0.4353, 0.5, 0.5, 0.5389, 0.4418, 0.4418, 0.5389, 0.5, 0.5, 0.4353, 0.5268, 0.57, 0.5, 0.5, 0.5, 0.5687, 0.5137, 0.5389, 0.4418, 0.5, 0.5, 0.5495, 0.4505, 0.4353, 0.5268, 0.5, 0.5, 0.4313, 0.5137, 0.5687, 0.5137, 0.5, 0.5, 0.5647, 0.5268, 0.5495, 0.4505, 0.5, 0.5, 0.5582, 0.4611, 0.4313, 0.5137, 0.5, 0.5, 0.43, 0.5, 0.5647, 0.5268, 0.5, 0.5, 0.5582, 0.5389, 0.5582, 0.4611, 0.5, 0.5, 0.5647, 0.4732, 0.43, 0.5, 0.5, 0.5, 0.4313, 0.4863, 0.5582, 0.5389, 0.5, 0.5, 0.5495, 0.5495, 0.5647, 0.4732, 0.5, 0.5, 0.5687, 0.4863, 0.4313, 0.4863, 0.5, 0.5, 0.4353, 0.4732, 0.5495, 0.5495, 0.5, 0.5, 0.5389, 0.5582, 0.5687, 0.4863, 0.5, 0.5, 0.57, 0.5, 0.4353, 0.4732, 0.5, 0.5, 0.4418, 0.4611, 0.5389, 0.5582, 0.5, 0.5, 0.5268, 0.5647, 0.4418, 0.4611, 0.5, 0.5, 0.4505, 0.4505, 0.5268, 0.5647, 0.5, 0.5, 0.5137, 0.5687, 0.4505, 0.4505, 0.5, 0.5, 0.4611, 0.4418, 0.5137, 0.5687, 0.5, 0.5, 0.5, 0.57, 0.4611, 0.4418, 0.5, 0.5, 0.4732, 0.4353, 0.5, 0.57, 0.5, 0.5, 0.4863, 0.5687, 0.4732, 0.4353, 0.5, 0.5, 0.4863, 0.4313, 0.4863, 0.5687, 0.5, 0.5, 0.4732, 0.5647, 0.4863, 0.4313, 0.5, 0.5, 0.5, 0.43, 0.4732, 0.5647, 0.5, 0.5, 0.4611, 0.5582, 0.5, 0.43, 0.5, 0.5, 0.5137, 0.4313, 0.4611, 0.5582, 0.5, 0.5, 0.4505, 0.5495, 0.5137, 0.4313, 0.5, 0.5, 0.5268, 0.4353])
me_mesh_kart_wheel_2x.materials.append(mat_dev_kart_wheel)
me_mesh_kart_wheel_2x.use_remesh_fix_poles = True
me_mesh_kart_wheel_2x.use_remesh_preserve_attributes = False
me_mesh_kart_wheel_2x.update()

# ---- objects
ob_mesh_kart_wheel_2x = bpy.data.objects.new('mesh_kart_wheel_2x', me_mesh_kart_wheel_2x)

# ---- transforms, parenting, visibility, modifiers, constraints
ob_mesh_kart_wheel_2x.location = (0.0, 0.0, 0.0)

# ---- collection membership
scene.collection.objects.link(ob_mesh_kart_wheel_2x)

# ---- scene / render settings (as saved in the file)
scene.frame_start = 1; scene.frame_end = 250; scene.frame_set(0)
scene.render.engine = 'BLENDER_EEVEE_NEXT'
scene.cycles.use_denoising = False
scene.cycles.samples = 128
scene.cycles.sampling_pattern = 'TABULATED_SOBOL'
scene.cycles.use_adaptive_sampling = False
scene.cycles.use_light_tree = False
scene.view_settings.view_transform = 'Filmic'
bpy.context.view_layer.update()

# ---- added for rendering (the .blend has no active camera and no usable light): camera, sun
cam_auto = bpy.data.cameras.new('AutoCamera')
cam_auto.lens = 50.0
cam_auto.sensor_width = 36.0
cam_auto.clip_end = 1000.0
ob_auto_camera = bpy.data.objects.new('AutoCamera', cam_auto)
scene.collection.objects.link(ob_auto_camera)
ob_auto_camera.location = (62.661, -67.6332, 45.0888)
ob_auto_camera.rotation_euler = (1.09748, -7.21219e-08, 0.694738)
scene.camera = ob_auto_camera
light_auto_sun = bpy.data.lights.new('AutoSun', 'SUN')
light_auto_sun.energy = 3.0
light_auto_sun.angle = 0.0523599
ob_auto_sun = bpy.data.objects.new('AutoSun', light_auto_sun)
scene.collection.objects.link(ob_auto_sun)
ob_auto_sun.rotation_euler = (0.872665, 0.174533, 0.523599)
bpy.context.view_layer.update()
